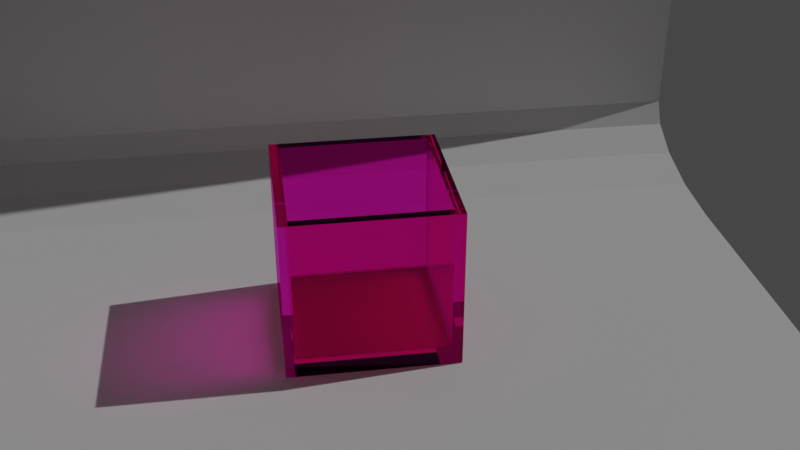 # Source: blend.blend  (saved by Blender 3.0.42; exported with 4.5.12 LTS)
import bpy
from mathutils import Matrix  # noqa: F401  (used for matrix-valued properties, if any)

bpy.ops.wm.read_factory_settings(use_empty=True)
scene = bpy.context.scene
scene.name = 'Scene'

# ---- collections
col_collection = bpy.data.collections.new('Collection'); scene.collection.children.link(col_collection)

# ---- materials (node trees are filled in below, after node groups)
mat_x = bpy.data.materials.new('材质')

# ---- material node trees
mat_x.use_nodes = True; mat_x.node_tree.nodes.clear()
_N = mat_x.node_tree.nodes; _L = mat_x.node_tree.links
n0 = _N.new('ShaderNodeOutputMaterial'); n0.name = 'Material Output'; n0.location = (300, 300)
n1 = _N.new('ShaderNodeBsdfGlass'); n1.name = '玻璃 BSDF'; n1.location = (-21, 356)
n1.distribution = 'BECKMANN'
n1.inputs[0].default_value = (1.0, 0.1159, 0.7642, 1.0)
n1.inputs[2].default_value = 1.45
_L.new(n1.outputs[0], n0.inputs[0])
n0.is_active_output = True

# ---- world
world_world = bpy.data.worlds.new('World'); scene.world = world_world
world_world.use_nodes = True; world_world.node_tree.nodes.clear()
_N = world_world.node_tree.nodes; _L = world_world.node_tree.links
n0 = _N.new('ShaderNodeOutputWorld'); n0.name = 'World Output'; n0.location = (300, 300)
n1 = _N.new('ShaderNodeBackground'); n1.name = 'Background'; n1.location = (10, 300)
n1.inputs[0].default_value = (0.05088, 0.05088, 0.05088, 1.0)
_L.new(n1.outputs[0], n0.inputs[0])
n0.is_active_output = True
world_world.color = (0.05088, 0.05088, 0.05088)
world_world.use_sun_shadow = False
world_world.sun_shadow_jitter_overblur = 0.0

# ---- cameras
cam_camera = bpy.data.cameras.new('Camera')
cam_camera.clip_end = 100.0
cam_camera.ortho_scale = 7.314

# ---- lights
light_x = bpy.data.lights.new('日光', 'SUN')
light_x.transmission_factor = 0.0
light_x.energy = 1.0
light_x.shadow_soft_size = 0.125

# ---- meshes
me_x = bpy.data.meshes.new('平面')
me_x.from_pydata([(1.0, -1.0, 0.0), (1.0, 1.0, 0.0), (-1.0, -1.0, 5.171), (-1.0, 1.0, 5.171), (-0.6213, -1.0, 0.0), (-1.0, -1.0, 0.3787), (-0.7662, -1.0, 0.02883), (-0.8891, -1.0, 0.1109), (-0.9712, -1.0, 0.2338), (-1.0, 1.0, 0.3787), (-0.6213, 1.0, 0.0), (-0.9712, 1.0, 0.2338), (-0.8891, 1.0, 0.1109), (-0.7662, 1.0, 0.02883)], [], [(4, 0, 1, 10), (9, 5, 8, 11), (11, 8, 7, 12), (12, 7, 6, 13), (13, 6, 4, 10), (5, 9, 3, 2)])
_uv = me_x.uv_layers.new(name='UV 贴图')
_uv.uv.foreach_set('vector', [0.1894, 0.0, 1.0, 0.0, 1.0, 1.0, 0.1894, 1.0, 0.0, 1.0, 0.0, 0.0, 0.0, 0.0, 0.0, 1.0, 0.0, 1.0, 0.0, 0.0, 0.0, 0.0, 0.0, 1.0, 0.0, 1.0, 0.0, 0.0, 0.1169, 0.0, 0.1169, 1.0, 0.1169, 1.0, 0.1169, 0.0, 0.1894, 0.0, 0.1894, 1.0, 0.0, 0.0, 0.0, 1.0, 0.0, 1.0, 0.0, 0.0])
me_x.use_remesh_fix_poles = True
me_x.use_remesh_preserve_attributes = False
me_x.update()
me_x_1 = bpy.data.meshes.new('立方体')
me_x_1.from_pydata([(-1.0, -1.0, -1.0), (-0.8855, -0.8855, 1.0), (-1.0, 1.0, -1.0), (-0.8855, 0.8855, 1.0), (1.0, -1.0, -1.0), (0.8855, -0.8855, 1.0), (1.0, 1.0, -1.0), (0.8855, 0.8855, 1.0), (-1.0, -1.0, 1.0), (-1.0, 1.0, 1.0), (1.0, 1.0, 1.0), (1.0, -1.0, 1.0), (-0.8855, -0.8855, -0.8126), (-0.8855, 0.8855, -0.8126), (0.8855, 0.8855, -0.8126), (0.8855, -0.8855, -0.8126)], [], [(0, 8, 9, 2), (2, 9, 10, 6), (6, 10, 11, 4), (4, 11, 8, 0), (2, 6, 4, 0), (5, 7, 14, 15), (1, 3, 9, 8), (3, 7, 10, 9), (7, 5, 11, 10), (5, 1, 8, 11), (14, 13, 12, 15), (3, 1, 12, 13), (1, 5, 15, 12), (7, 3, 13, 14)])
_uv = me_x_1.uv_layers.new(name='UV 贴图')
_uv.uv.foreach_set('vector', [0.375, 0.0, 0.625, 0.0, 0.625, 0.25, 0.375, 0.25, 0.375, 0.25, 0.625, 0.25, 0.625, 0.5, 0.375, 0.5, 0.375, 0.5, 0.625, 0.5, 0.625, 0.75, 0.375, 0.75, 0.375, 0.75, 0.625, 0.75, 0.625, 1.0, 0.375, 1.0, 0.125, 0.5, 0.375, 0.5, 0.375, 0.75, 0.125, 0.75, 0.6393, 0.7357, 0.6393, 0.5143, 0.6393, 0.5143, 0.6393, 0.7357, 0.8607, 0.7357, 0.8607, 0.5143, 0.875, 0.5, 0.875, 0.75, 0.8607, 0.5143, 0.6393, 0.5143, 0.625, 0.5, 0.875, 0.5, 0.6393, 0.5143, 0.6393, 0.7357, 0.625, 0.75, 0.625, 0.5, 0.6393, 0.7357, 0.8607, 0.7357, 0.875, 0.75, 0.625, 0.75, 0.6393, 0.5143, 0.8607, 0.5143, 0.8607, 0.7357, 0.6393, 0.7357, 0.8607, 0.5143, 0.8607, 0.7357, 0.8607, 0.7357, 0.8607, 0.5143, 0.8607, 0.7357, 0.6393, 0.7357, 0.6393, 0.7357, 0.8607, 0.7357, 0.6393, 0.5143, 0.8607, 0.5143, 0.8607, 0.5143, 0.6393, 0.5143])
me_x_1.materials.append(mat_x)
me_x_1.use_remesh_fix_poles = True
me_x_1.use_remesh_preserve_attributes = False
me_x_1.update()

# ---- objects
ob_camera = bpy.data.objects.new('Camera', cam_camera)
ob_x = bpy.data.objects.new('平面', me_x)
ob_x_1 = bpy.data.objects.new('立方体', me_x_1)
ob_x_2 = bpy.data.objects.new('日光', light_x)

# ---- transforms, parenting, visibility, modifiers, constraints
ob_camera.location = (4.397, -0.5656, 3.595)
ob_camera.rotation_euler = (1.054, 8.843e-07, 1.424)
ob_camera.lock_rotations_4d = False
ob_camera.empty_display_type = 'ARROWS'
ob_camera.color = (0.0, 0.0, 0.0, 0.0)
ob_camera.display_type = 'WIRE'
ob_camera.lineart.crease_threshold = 0.0
ob_x.location = (0.0, 0.0, 0.0)
ob_x.scale = (2.732, 2.394, 1.0)
ob_x_1.location = (-0.8011, 0.0, 0.4602)
ob_x_1.scale = (0.4723, 0.4723, 0.4558)
ob_x_2.location = (0.0, 1.457, 1.837)
ob_x_2.rotation_euler = (-0.8167, -0.07567, 0.03275)

# ---- collection membership
col_collection.objects.link(ob_camera)
col_collection.objects.link(ob_x)
col_collection.objects.link(ob_x_1)
col_collection.objects.link(ob_x_2)

# ---- scene / render settings (as saved in the file)
scene.camera = ob_camera
scene.frame_start = 1; scene.frame_end = 250; scene.frame_set(1)
scene.render.engine = 'CYCLES'
scene.cycles.shading_system = True
scene.cycles.sampling_pattern = 'TABULATED_SOBOL'
scene.cycles.use_light_tree = False
scene.view_settings.view_transform = 'Filmic'
bpy.context.view_layer.update()
